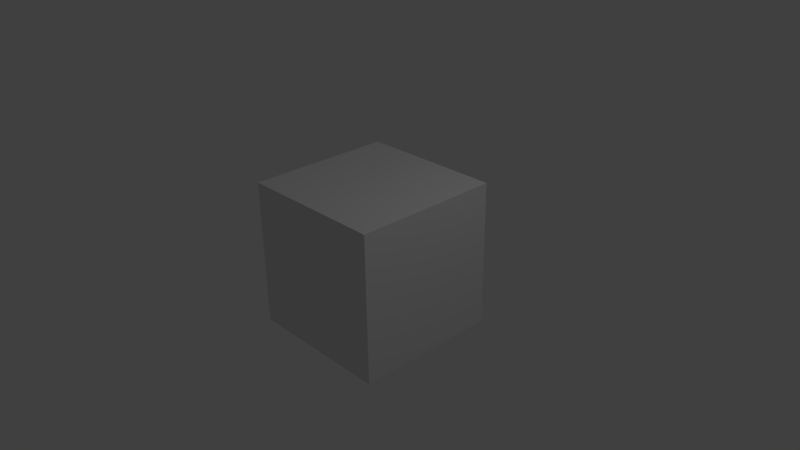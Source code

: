 # Source: unit_box.blend  (saved by Blender 2.76.0; exported with 4.5.12 LTS)
import bpy
from mathutils import Matrix  # noqa: F401  (used for matrix-valued properties, if any)

bpy.ops.wm.read_factory_settings(use_empty=True)
scene = bpy.context.scene
scene.name = 'Scene'

# ---- collections
col_collection_1 = bpy.data.collections.new('Collection 1'); scene.collection.children.link(col_collection_1)

# ---- materials (node trees are filled in below, after node groups)
mat_material = bpy.data.materials.new('Material')
mat_material.alpha_threshold = 0.0
mat_material.use_transparent_shadow = False
mat_material.roughness = 0.5
mat_material.line_color = (0.0, 0.0, 0.0, 1.0)

# ---- material node trees

# ---- world
world_world = bpy.data.worlds.new('World'); scene.world = world_world
world_world.color = (0.05088, 0.05088, 0.05088)
world_world.use_sun_shadow = False
world_world.sun_shadow_jitter_overblur = 0.0
world_world.cycles.sampling_method = 'MANUAL'
world_world.cycles.sample_map_resolution = 256

# ---- cameras
cam_camera = bpy.data.cameras.new('Camera')
cam_camera.clip_end = 100.0
cam_camera.lens = 35.0
cam_camera.sensor_width = 32.0
cam_camera.sensor_height = 18.0
cam_camera.ortho_scale = 7.314
cam_camera.dof.focus_distance = 0.0
cam_camera.dof.aperture_fstop = 128.0

# ---- lights
light_lamp = bpy.data.lights.new('Lamp', 'POINT')
light_lamp.transmission_factor = 0.0
light_lamp.cutoff_distance = 30.0
light_lamp.energy = 100.0
light_lamp.shadow_buffer_clip_start = 1.001
light_lamp.shadow_soft_size = 0.1
light_lamp.shadow_maximum_resolution = 0.006
light_lamp.use_absolute_resolution = True
light_lamp.cycles.use_multiple_importance_sampling = False

# ---- meshes
me_cube = bpy.data.meshes.new('Cube')
me_cube.from_pydata([(1.0, 1.0, -1.0), (1.0, -1.0, -1.0), (-1.0, -1.0, -1.0), (-1.0, 1.0, -1.0), (1.0, 1.0, 1.0), (1.0, -1.0, 1.0), (-1.0, -1.0, 1.0), (-1.0, 1.0, 1.0)], [], [(0, 1, 2, 3), (4, 7, 6, 5), (0, 4, 5, 1), (1, 5, 6, 2), (2, 6, 7, 3), (4, 0, 3, 7)])
me_cube.materials.append(mat_material)
me_cube.use_remesh_preserve_volume = False
me_cube.use_remesh_preserve_attributes = False
me_cube.use_mirror_vertex_groups = False
me_cube.update()

# ---- objects
ob_cube = bpy.data.objects.new('Cube', me_cube)
ob_lamp = bpy.data.objects.new('Lamp', light_lamp)
ob_camera = bpy.data.objects.new('Camera', cam_camera)

# ---- transforms, parenting, visibility, modifiers, constraints
ob_cube.location = (0.0, 0.0, 0.0)
ob_cube.lock_rotations_4d = False
ob_cube.empty_display_type = 'ARROWS'
ob_cube.lineart.crease_threshold = 0.0
ob_lamp.location = (4.076, 1.005, 5.904)
ob_lamp.rotation_euler = (0.6503, 0.05522, 1.866)
ob_lamp.lock_rotations_4d = False
ob_lamp.empty_display_type = 'ARROWS'
ob_lamp.color = (0.0, 0.0, 0.0, 0.0)
ob_lamp.lineart.crease_threshold = 0.0
ob_camera.location = (7.481, -6.508, 5.344)
ob_camera.rotation_euler = (1.109, 0.01082, 0.8149)
ob_camera.lock_rotations_4d = False
ob_camera.empty_display_type = 'ARROWS'
ob_camera.color = (0.0, 0.0, 0.0, 0.0)
ob_camera.display_type = 'WIRE'
ob_camera.lineart.crease_threshold = 0.0

# ---- collection membership
col_collection_1.objects.link(ob_cube)
col_collection_1.objects.link(ob_lamp)
col_collection_1.objects.link(ob_camera)

# ---- scene / render settings (as saved in the file)
scene.camera = ob_camera
scene.frame_start = 1; scene.frame_end = 250; scene.frame_set(1)
scene.render.engine = 'BLENDER_EEVEE_NEXT'
scene.render.resolution_percentage = 50
scene.render.dither_intensity = 0.0
scene.cycles.use_denoising = False
scene.cycles.samples = 10
scene.cycles.sampling_pattern = 'TABULATED_SOBOL'
scene.cycles.light_sampling_threshold = 0.0
scene.cycles.use_adaptive_sampling = False
scene.cycles.use_light_tree = False
scene.cycles.blur_glossy = 0.0
scene.cycles.pixel_filter_type = 'GAUSSIAN'
scene.cycles.sample_clamp_indirect = 0.0
scene.view_settings.view_transform = 'Standard'
bpy.context.view_layer.update()
